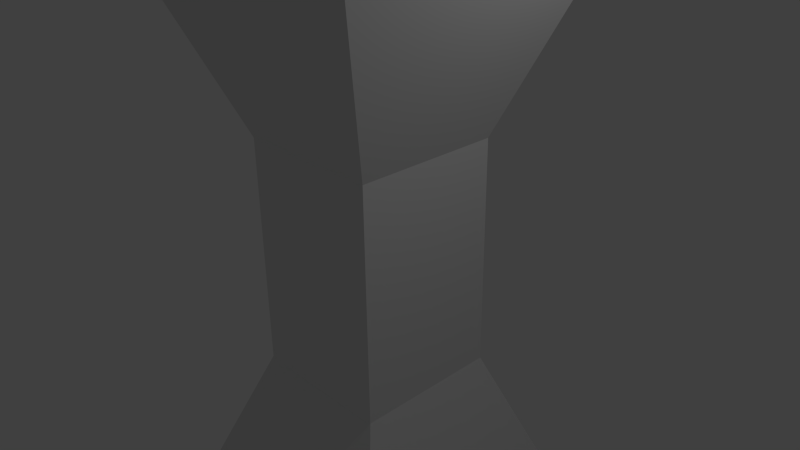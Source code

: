 # Source: ddzn.blend  (saved by Blender 2.74.0; exported with 4.5.12 LTS)
import bpy
from mathutils import Matrix  # noqa: F401  (used for matrix-valued properties, if any)

bpy.ops.wm.read_factory_settings(use_empty=True)
scene = bpy.context.scene
scene.name = 'Scene'

# ---- collections
col_collection_1 = bpy.data.collections.new('Collection 1'); scene.collection.children.link(col_collection_1)

# ---- materials (node trees are filled in below, after node groups)
mat_material = bpy.data.materials.new('Material')
mat_material.alpha_threshold = 0.0
mat_material.use_transparent_shadow = False
mat_material.roughness = 0.5
mat_material.line_color = (0.0, 0.0, 0.0, 1.0)

# ---- material node trees

# ---- world
world_world = bpy.data.worlds.new('World'); scene.world = world_world
world_world.color = (0.05088, 0.05088, 0.05088)
world_world.use_sun_shadow = False
world_world.sun_shadow_jitter_overblur = 0.0
world_world.cycles.sampling_method = 'MANUAL'
world_world.cycles.sample_map_resolution = 256

# ---- cameras
cam_camera = bpy.data.cameras.new('Camera')
cam_camera.clip_end = 100.0
cam_camera.lens = 35.0
cam_camera.sensor_width = 32.0
cam_camera.sensor_height = 18.0
cam_camera.ortho_scale = 7.314
cam_camera.dof.focus_distance = 0.0
cam_camera.dof.aperture_fstop = 128.0

# ---- lights
light_lamp = bpy.data.lights.new('Lamp', 'POINT')
light_lamp.transmission_factor = 0.0
light_lamp.cutoff_distance = 30.0
light_lamp.energy = 100.0
light_lamp.shadow_buffer_clip_start = 1.001
light_lamp.shadow_soft_size = 0.1
light_lamp.shadow_maximum_resolution = 0.006
light_lamp.use_absolute_resolution = True
light_lamp.cycles.use_multiple_importance_sampling = False

# ---- meshes
me_cube = bpy.data.meshes.new('Cube')
me_cube.from_pydata([(1.0, 1.0, 1.592), (1.0, -1.0, 1.592), (-1.0, -1.0, 1.592), (-1.0, 1.0, 1.592), (2.071, -2.071, 4.381), (-2.071, -2.071, 4.381), (-2.071, 2.071, 4.381), (2.071, 2.071, 4.381), (1.0, 1.0, -1.592), (1.0, -1.0, -1.592), (-1.0, -1.0, -1.592), (-1.0, 1.0, -1.592), (2.071, -2.071, -4.381), (-2.071, -2.071, -4.381), (-2.071, 2.071, -4.381), (2.071, 2.071, -4.381)], [], [(3, 2, 6, 7), (11, 3, 0, 8), (10, 9, 1, 2), (4, 7, 6, 5), (2, 1, 5, 6), (0, 3, 7, 4), (1, 0, 4, 5), (11, 15, 14, 10), (11, 10, 2, 3), (1, 9, 8, 0), (12, 13, 14, 15), (10, 14, 13, 9), (8, 12, 15, 11), (9, 13, 12, 8)])
_uv = me_cube.uv_layers.new(name='UVMap')
_uv.uv.foreach_set('vector', [0.3155, 0.7116, 0.2134, 0.6849, 0.4965, 0.497, 0.4965, 0.9957, 0.5035, 0.3237, 0.7517, 0.3237, 0.7517, 0.4796, 0.5035, 0.4796, 0.8269, 0.0002432, 0.9829, 0.0002432, 0.9829, 0.2485, 0.8269, 0.2485, 0.497, 0.8199, 0.497, 0.497, 0.8199, 0.497, 0.8199, 0.8199, 0.2134, 0.6849, 0.1813, 0.7852, 0.0002432, 0.5011, 0.4965, 0.497, 0.2834, 0.8118, 0.3155, 0.7116, 0.4965, 0.9957, 0.0002447, 0.9998, 0.1813, 0.7852, 0.2834, 0.8118, 0.0002447, 0.9998, 0.0002432, 0.5011, 0.2884, 0.1813, 0.004304, 0.0002432, 0.503, 0.0002543, 0.3151, 0.2834, 0.8204, 0.7457, 0.9764, 0.7457, 0.9764, 0.994, 0.8204, 0.994, 0.8204, 0.7452, 0.8204, 0.497, 0.9764, 0.497, 0.9764, 0.7452, 0.5035, 0.3232, 0.5035, 0.0002432, 0.8264, 0.0002432, 0.8264, 0.3232, 0.3151, 0.2834, 0.503, 0.0002543, 0.4989, 0.4965, 0.2148, 0.3155, 0.1882, 0.2134, 0.0002432, 0.4965, 0.004304, 0.0002432, 0.2884, 0.1813, 0.2148, 0.3155, 0.4989, 0.4965, 0.0002432, 0.4965, 0.1882, 0.2134])
_uv.active_render = True
_uv = me_cube.uv_layers.new(name='UVMap.001')
_uv.uv.foreach_set('vector', [0.5107, 0.5038, 0.1307, 0.4696, 0.248, 0.3306, 0.3547, 0.3339, 0.1324, 0.07981, 0.0, 0.0, 0.5006, 0.1151, 0.0, 0.0, 0.5107, 0.5038, 0.0, 0.0, 0.1307, 0.4696, 0.0, 0.0, 0.351, 0.2141, 0.3547, 0.3339, 0.248, 0.3306, 0.2526, 0.206, 0.1307, 0.4696, 0.1324, 0.07981, 0.2526, 0.206, 0.248, 0.3306, 0.5006, 0.1151, 0.5107, 0.5038, 0.3547, 0.3339, 0.351, 0.2141, 0.1324, 0.07981, 0.5006, 0.1151, 0.351, 0.2141, 0.2526, 0.206, 0.1324, 0.07981, 0.2526, 0.206, 0.248, 0.3306, 0.1307, 0.4696, 0.1307, 0.4696, 0.0, 0.0, 0.5107, 0.5038, 0.1324, 0.07981, 0.0, 0.0, 0.5006, 0.1151, 0.0, 0.0, 0.1324, 0.07981, 0.351, 0.2141, 0.3547, 0.3339, 0.248, 0.3306, 0.2526, 0.206, 0.1307, 0.4696, 0.248, 0.3306, 0.3547, 0.3339, 0.5107, 0.5038, 0.5006, 0.1151, 0.351, 0.2141, 0.2526, 0.206, 0.1324, 0.07981, 0.5107, 0.5038, 0.3547, 0.3339, 0.351, 0.2141, 0.5006, 0.1151])
_ca = me_cube.color_attributes.new('Col', 'BYTE_COLOR', 'CORNER')
_ca.data.foreach_set('color', [1.0, 1.0, 1.0, 1.0, 1.0, 1.0, 1.0, 1.0, 1.0, 1.0, 1.0, 1.0, 1.0, 1.0, 1.0, 1.0, 1.0, 1.0, 1.0, 1.0, 1.0, 1.0, 1.0, 1.0, 1.0, 1.0, 1.0, 1.0, 1.0, 1.0, 1.0, 1.0, 1.0, 1.0, 1.0, 1.0, 1.0, 1.0, 1.0, 1.0, 1.0, 1.0, 1.0, 1.0, 1.0, 1.0, 1.0, 1.0, 1.0, 1.0, 1.0, 1.0, 1.0, 1.0, 1.0, 1.0, 1.0, 1.0, 1.0, 1.0, 1.0, 1.0, 1.0, 1.0, 1.0, 1.0, 1.0, 1.0, 1.0, 1.0, 1.0, 1.0, 1.0, 1.0, 1.0, 1.0, 1.0, 1.0, 1.0, 1.0, 1.0, 1.0, 1.0, 1.0, 1.0, 1.0, 1.0, 1.0, 1.0, 1.0, 1.0, 1.0, 1.0, 1.0, 1.0, 1.0, 1.0, 1.0, 1.0, 1.0, 1.0, 1.0, 1.0, 1.0, 1.0, 1.0, 1.0, 1.0, 1.0, 1.0, 1.0, 1.0, 1.0, 1.0, 1.0, 1.0, 1.0, 1.0, 1.0, 1.0, 1.0, 1.0, 1.0, 1.0, 1.0, 1.0, 1.0, 1.0, 1.0, 1.0, 1.0, 1.0, 1.0, 1.0, 1.0, 1.0, 1.0, 1.0, 1.0, 1.0, 1.0, 1.0, 1.0, 1.0, 1.0, 1.0, 1.0, 1.0, 1.0, 1.0, 1.0, 1.0, 1.0, 1.0, 1.0, 1.0, 1.0, 1.0, 1.0, 1.0, 1.0, 1.0, 1.0, 1.0, 1.0, 1.0, 1.0, 1.0, 1.0, 1.0, 1.0, 1.0, 1.0, 1.0, 1.0, 1.0, 1.0, 1.0, 1.0, 1.0, 1.0, 1.0, 1.0, 1.0, 1.0, 1.0, 1.0, 1.0, 1.0, 1.0, 1.0, 1.0, 1.0, 1.0, 1.0, 1.0, 1.0, 1.0, 1.0, 1.0, 1.0, 1.0, 1.0, 1.0, 1.0, 1.0, 1.0, 1.0, 1.0, 1.0, 1.0, 1.0, 1.0, 1.0, 1.0, 1.0, 1.0, 1.0, 1.0, 1.0, 1.0, 1.0, 1.0, 1.0])
me_cube.materials.append(mat_material)
me_cube.use_remesh_preserve_volume = False
me_cube.use_remesh_preserve_attributes = False
me_cube.use_mirror_vertex_groups = False
me_cube.update()

# ---- objects
ob_cube = bpy.data.objects.new('Cube', me_cube)
ob_lamp = bpy.data.objects.new('Lamp', light_lamp)
ob_camera = bpy.data.objects.new('Camera', cam_camera)

# ---- transforms, parenting, visibility, modifiers, constraints
ob_cube.location = (0.0, 0.0, 0.0)
ob_cube.lock_rotations_4d = False
ob_cube.empty_display_type = 'ARROWS'
ob_cube.lineart.crease_threshold = 0.0
ob_lamp.location = (4.076, 1.005, 5.904)
ob_lamp.rotation_euler = (0.6503, 0.05522, 1.866)
ob_lamp.lock_rotations_4d = False
ob_lamp.empty_display_type = 'ARROWS'
ob_lamp.color = (0.0, 0.0, 0.0, 0.0)
ob_lamp.lineart.crease_threshold = 0.0
ob_camera.location = (7.481, -6.508, 5.344)
ob_camera.rotation_euler = (1.109, 0.01082, 0.8149)
ob_camera.lock_rotations_4d = False
ob_camera.empty_display_type = 'ARROWS'
ob_camera.color = (0.0, 0.0, 0.0, 0.0)
ob_camera.display_type = 'WIRE'
ob_camera.lineart.crease_threshold = 0.0

# ---- collection membership
col_collection_1.objects.link(ob_cube)
col_collection_1.objects.link(ob_lamp)
col_collection_1.objects.link(ob_camera)

# ---- scene / render settings (as saved in the file)
scene.camera = ob_camera
scene.frame_start = 1; scene.frame_end = 250; scene.frame_set(1)
scene.render.engine = 'BLENDER_EEVEE_NEXT'
scene.render.resolution_percentage = 50
scene.render.dither_intensity = 0.0
scene.cycles.use_denoising = False
scene.cycles.samples = 10
scene.cycles.sampling_pattern = 'TABULATED_SOBOL'
scene.cycles.light_sampling_threshold = 0.0
scene.cycles.use_adaptive_sampling = False
scene.cycles.use_light_tree = False
scene.cycles.blur_glossy = 0.0
scene.cycles.pixel_filter_type = 'GAUSSIAN'
scene.cycles.sample_clamp_indirect = 0.0
scene.view_settings.view_transform = 'Standard'
bpy.context.view_layer.update()
